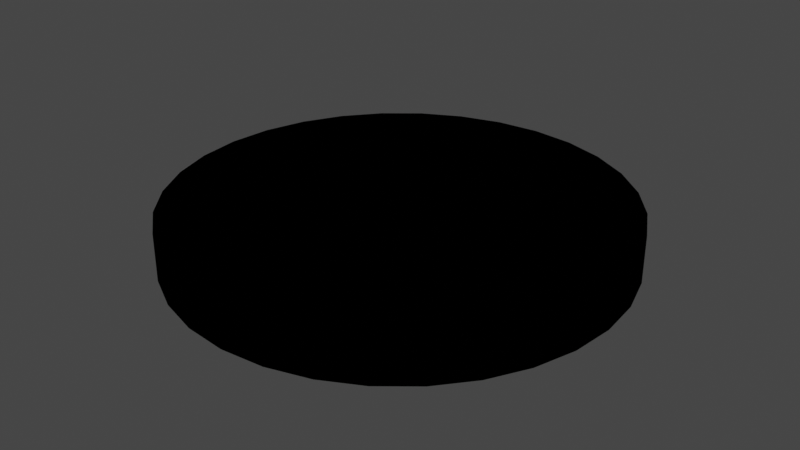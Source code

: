 # Source: Hole.blend  (saved by Blender 2.82.7; exported with 4.5.12 LTS)
import bpy
from mathutils import Matrix  # noqa: F401  (used for matrix-valued properties, if any)

bpy.ops.wm.read_factory_settings(use_empty=True)
scene = bpy.context.scene
scene.name = 'Scene'

# ---- collections
col_collection = bpy.data.collections.new('Collection'); scene.collection.children.link(col_collection)

# ---- materials (node trees are filled in below, after node groups)
mat_hole = bpy.data.materials.new('hole')
mat_hole.use_transparent_shadow = False
mat_hole.diffuse_color = (0.0, 0.0, 0.0, 1.0)

# ---- material node trees

# ---- world
world_world = bpy.data.worlds.new('World'); scene.world = world_world
world_world.use_nodes = True; world_world.node_tree.nodes.clear()
_N = world_world.node_tree.nodes; _L = world_world.node_tree.links
n0 = _N.new('ShaderNodeOutputWorld'); n0.name = 'World Output'; n0.location = (300, 300)
n1 = _N.new('ShaderNodeBackground'); n1.name = 'Background'; n1.location = (10, 300)
n1.inputs[0].default_value = (0.05088, 0.05088, 0.05088, 1.0)
_L.new(n1.outputs[0], n0.inputs[0])
n0.is_active_output = True
world_world.color = (0.05088, 0.05088, 0.05088)
world_world.use_sun_shadow = False
world_world.sun_shadow_jitter_overblur = 0.0

# ---- meshes
me_cylinder = bpy.data.meshes.new('Cylinder')
me_cylinder.from_pydata([(0.0, 1.0, -0.1051), (0.0, 1.0, 0.1051), (0.1951, 0.9808, -0.1051), (0.1951, 0.9808, 0.1051), (0.3827, 0.9239, -0.1051), (0.3827, 0.9239, 0.1051), (0.5556, 0.8315, -0.1051), (0.5556, 0.8315, 0.1051), (0.7071, 0.7071, -0.1051), (0.7071, 0.7071, 0.1051), (0.8315, 0.5556, -0.1051), (0.8315, 0.5556, 0.1051), (0.9239, 0.3827, -0.1051), (0.9239, 0.3827, 0.1051), (0.9808, 0.1951, -0.1051), (0.9808, 0.1951, 0.1051), (1.0, 7.55e-08, -0.1051), (1.0, 7.55e-08, 0.1051), (0.9808, -0.1951, -0.1051), (0.9808, -0.1951, 0.1051), (0.9239, -0.3827, -0.1051), (0.9239, -0.3827, 0.1051), (0.8315, -0.5556, -0.1051), (0.8315, -0.5556, 0.1051), (0.7071, -0.7071, -0.1051), (0.7071, -0.7071, 0.1051), (0.5556, -0.8315, -0.1051), (0.5556, -0.8315, 0.1051), (0.3827, -0.9239, -0.1051), (0.3827, -0.9239, 0.1051), (0.1951, -0.9808, -0.1051), (0.1951, -0.9808, 0.1051), (-3.258e-07, -1.0, -0.1051), (-3.258e-07, -1.0, 0.1051), (-0.1951, -0.9808, -0.1051), (-0.1951, -0.9808, 0.1051), (-0.3827, -0.9239, -0.1051), (-0.3827, -0.9239, 0.1051), (-0.5556, -0.8315, -0.1051), (-0.5556, -0.8315, 0.1051), (-0.7071, -0.7071, -0.1051), (-0.7071, -0.7071, 0.1051), (-0.8315, -0.5556, -0.1051), (-0.8315, -0.5556, 0.1051), (-0.9239, -0.3827, -0.1051), (-0.9239, -0.3827, 0.1051), (-0.9808, -0.1951, -0.1051), (-0.9808, -0.1951, 0.1051), (-1.0, 9.656e-07, -0.1051), (-1.0, 9.656e-07, 0.1051), (-0.9808, 0.1951, -0.1051), (-0.9808, 0.1951, 0.1051), (-0.9239, 0.3827, -0.1051), (-0.9239, 0.3827, 0.1051), (-0.8315, 0.5556, -0.1051), (-0.8315, 0.5556, 0.1051), (-0.7071, 0.7071, -0.1051), (-0.7071, 0.7071, 0.1051), (-0.5556, 0.8315, -0.1051), (-0.5556, 0.8315, 0.1051), (-0.3827, 0.9239, -0.1051), (-0.3827, 0.9239, 0.1051), (-0.1951, 0.9808, -0.1051), (-0.1951, 0.9808, 0.1051)], [], [(0, 1, 3, 2), (2, 3, 5, 4), (4, 5, 7, 6), (6, 7, 9, 8), (8, 9, 11, 10), (10, 11, 13, 12), (12, 13, 15, 14), (14, 15, 17, 16), (16, 17, 19, 18), (18, 19, 21, 20), (20, 21, 23, 22), (22, 23, 25, 24), (24, 25, 27, 26), (26, 27, 29, 28), (28, 29, 31, 30), (30, 31, 33, 32), (32, 33, 35, 34), (34, 35, 37, 36), (36, 37, 39, 38), (38, 39, 41, 40), (40, 41, 43, 42), (42, 43, 45, 44), (44, 45, 47, 46), (46, 47, 49, 48), (48, 49, 51, 50), (50, 51, 53, 52), (52, 53, 55, 54), (54, 55, 57, 56), (56, 57, 59, 58), (58, 59, 61, 60), (3, 1, 63, 61, 59, 57, 55, 53, 51, 49, 47, 45, 43, 41, 39, 37, 35, 33, 31, 29, 27, 25, 23, 21, 19, 17, 15, 13, 11, 9, 7, 5), (60, 61, 63, 62), (62, 63, 1, 0), (0, 2, 4, 6, 8, 10, 12, 14, 16, 18, 20, 22, 24, 26, 28, 30, 32, 34, 36, 38, 40, 42, 44, 46, 48, 50, 52, 54, 56, 58, 60, 62)])
me_cylinder.polygons.foreach_set('use_smooth', [True] * 34)
_uv = me_cylinder.uv_layers.new(name='UVMap')
_uv.uv.foreach_set('vector', [1.0, 0.5, 1.0, 1.0, 0.9688, 1.0, 0.9688, 0.5, 0.9688, 0.5, 0.9688, 1.0, 0.9375, 1.0, 0.9375, 0.5, 0.9375, 0.5, 0.9375, 1.0, 0.9062, 1.0, 0.9062, 0.5, 0.9062, 0.5, 0.9062, 1.0, 0.875, 1.0, 0.875, 0.5, 0.875, 0.5, 0.875, 1.0, 0.8438, 1.0, 0.8438, 0.5, 0.8438, 0.5, 0.8438, 1.0, 0.8125, 1.0, 0.8125, 0.5, 0.8125, 0.5, 0.8125, 1.0, 0.7812, 1.0, 0.7812, 0.5, 0.7812, 0.5, 0.7812, 1.0, 0.75, 1.0, 0.75, 0.5, 0.75, 0.5, 0.75, 1.0, 0.7188, 1.0, 0.7188, 0.5, 0.7188, 0.5, 0.7188, 1.0, 0.6875, 1.0, 0.6875, 0.5, 0.6875, 0.5, 0.6875, 1.0, 0.6562, 1.0, 0.6562, 0.5, 0.6562, 0.5, 0.6562, 1.0, 0.625, 1.0, 0.625, 0.5, 0.625, 0.5, 0.625, 1.0, 0.5938, 1.0, 0.5938, 0.5, 0.5938, 0.5, 0.5938, 1.0, 0.5625, 1.0, 0.5625, 0.5, 0.5625, 0.5, 0.5625, 1.0, 0.5312, 1.0, 0.5312, 0.5, 0.5312, 0.5, 0.5312, 1.0, 0.5, 1.0, 0.5, 0.5, 0.5, 0.5, 0.5, 1.0, 0.4688, 1.0, 0.4688, 0.5, 0.4688, 0.5, 0.4688, 1.0, 0.4375, 1.0, 0.4375, 0.5, 0.4375, 0.5, 0.4375, 1.0, 0.4062, 1.0, 0.4062, 0.5, 0.4062, 0.5, 0.4062, 1.0, 0.375, 1.0, 0.375, 0.5, 0.375, 0.5, 0.375, 1.0, 0.3438, 1.0, 0.3438, 0.5, 0.3438, 0.5, 0.3438, 1.0, 0.3125, 1.0, 0.3125, 0.5, 0.3125, 0.5, 0.3125, 1.0, 0.2812, 1.0, 0.2812, 0.5, 0.2812, 0.5, 0.2812, 1.0, 0.25, 1.0, 0.25, 0.5, 0.25, 0.5, 0.25, 1.0, 0.2188, 1.0, 0.2188, 0.5, 0.2188, 0.5, 0.2188, 1.0, 0.1875, 1.0, 0.1875, 0.5, 0.1875, 0.5, 0.1875, 1.0, 0.1562, 1.0, 0.1562, 0.5, 0.1562, 0.5, 0.1562, 1.0, 0.125, 1.0, 0.125, 0.5, 0.125, 0.5, 0.125, 1.0, 0.09375, 1.0, 0.09375, 0.5, 0.09375, 0.5, 0.09375, 1.0, 0.0625, 1.0, 0.0625, 0.5, 0.2968, 0.4854, 0.25, 0.49, 0.2032, 0.4854, 0.1582, 0.4717, 0.1167, 0.4496, 0.08029, 0.4197, 0.05045, 0.3833, 0.02827, 0.3418, 0.01461, 0.2968, 0.01, 0.25, 0.01461, 0.2032, 0.02827, 0.1582, 0.05045, 0.1167, 0.08029, 0.08029, 0.1167, 0.05045, 0.1582, 0.02827, 0.2032, 0.01461, 0.25, 0.01, 0.2968, 0.01461, 0.3418, 0.02827, 0.3833, 0.05045, 0.4197, 0.08029, 0.4496, 0.1167, 0.4717, 0.1582, 0.4854, 0.2032, 0.49, 0.25, 0.4854, 0.2968, 0.4717, 0.3418, 0.4496, 0.3833, 0.4197, 0.4197, 0.3833, 0.4496, 0.3418, 0.4717, 0.0625, 0.5, 0.0625, 1.0, 0.03125, 1.0, 0.03125, 0.5, 0.03125, 0.5, 0.03125, 1.0, 0.0, 1.0, 0.0, 0.5, 0.75, 0.49, 0.7968, 0.4854, 0.8418, 0.4717, 0.8833, 0.4496, 0.9197, 0.4197, 0.9496, 0.3833, 0.9717, 0.3418, 0.9854, 0.2968, 0.99, 0.25, 0.9854, 0.2032, 0.9717, 0.1582, 0.9496, 0.1167, 0.9197, 0.08029, 0.8833, 0.05045, 0.8418, 0.02827, 0.7968, 0.01461, 0.75, 0.01, 0.7032, 0.01461, 0.6582, 0.02827, 0.6167, 0.05045, 0.5803, 0.08029, 0.5504, 0.1167, 0.5283, 0.1582, 0.5146, 0.2032, 0.51, 0.25, 0.5146, 0.2968, 0.5283, 0.3418, 0.5504, 0.3833, 0.5803, 0.4197, 0.6167, 0.4496, 0.6582, 0.4717, 0.7032, 0.4854])
me_cylinder.materials.append(mat_hole)
me_cylinder.use_remesh_fix_poles = True
me_cylinder.use_remesh_preserve_attributes = False
me_cylinder.use_mirror_vertex_groups = False
me_cylinder.update()

# ---- objects
ob_cylinder = bpy.data.objects.new('Cylinder', me_cylinder)

# ---- transforms, parenting, visibility, modifiers, constraints
ob_cylinder.location = (0.0, 0.0, 0.0)
ob_cylinder.lineart.crease_threshold = 0.0
_m = ob_cylinder.modifiers.new('EdgeSplit', 'EDGE_SPLIT')

# ---- collection membership
col_collection.objects.link(ob_cylinder)

# ---- scene / render settings (as saved in the file)
scene.frame_start = 1; scene.frame_end = 250; scene.frame_set(1)
scene.render.engine = 'BLENDER_EEVEE_NEXT'
scene.cycles.use_denoising = False
scene.cycles.samples = 128
scene.cycles.sampling_pattern = 'TABULATED_SOBOL'
scene.cycles.use_adaptive_sampling = False
scene.cycles.use_light_tree = False
scene.view_settings.view_transform = 'Filmic'
bpy.context.view_layer.update()

# ---- added for rendering (the .blend has no active camera and no usable light): camera, sun
cam_auto = bpy.data.cameras.new('AutoCamera')
cam_auto.lens = 50.0
cam_auto.sensor_width = 36.0
cam_auto.clip_end = 1000.0
ob_auto_camera = bpy.data.objects.new('AutoCamera', cam_auto)
scene.collection.objects.link(ob_auto_camera)
ob_auto_camera.location = (2.62415, -3.14898, 2.09932)
ob_auto_camera.rotation_euler = (1.09748, -7.21219e-08, 0.694738)
scene.camera = ob_auto_camera
light_auto_sun = bpy.data.lights.new('AutoSun', 'SUN')
light_auto_sun.energy = 3.0
light_auto_sun.angle = 0.0523599
ob_auto_sun = bpy.data.objects.new('AutoSun', light_auto_sun)
scene.collection.objects.link(ob_auto_sun)
ob_auto_sun.rotation_euler = (0.872665, 0.174533, 0.523599)
bpy.context.view_layer.update()
